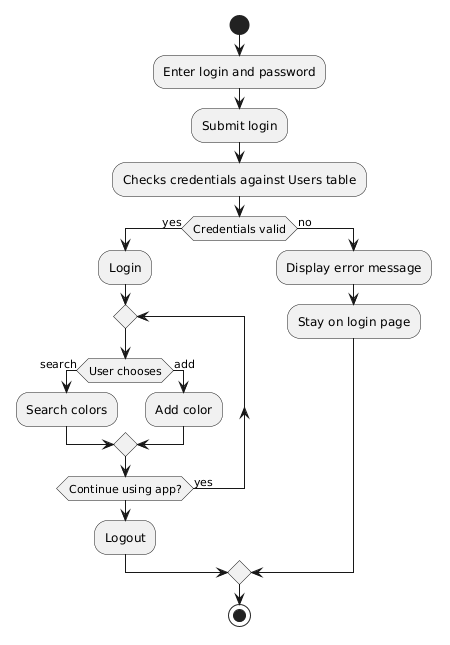

The diagram above was rendered by PlantUML. Its source (embedded in the PNG):
@startuml
start

:Enter login and password;
:Submit login;
:Checks credentials against Users table;
if(Credentials valid) then (yes)
:Login;

repeat
    if(User chooses) then (search)
        :Search colors;
    else(add)
        :Add color;
    endif
repeat while (Continue using app?) is (yes)

:Logout;


else(no)
:Display error message;
:Stay on login page;
endif

stop
@enduml